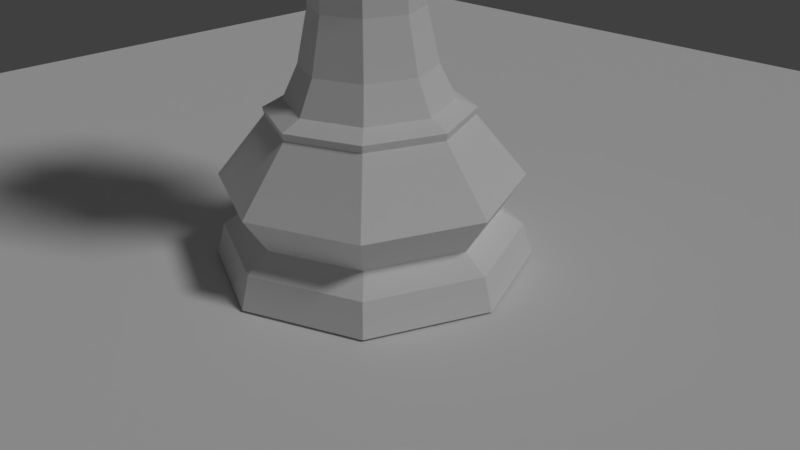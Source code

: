 # Source: queen-low-poly.blend  (saved by Blender 2.77.0; exported with 4.5.12 LTS)
import bpy
from mathutils import Matrix  # noqa: F401  (used for matrix-valued properties, if any)

bpy.ops.wm.read_factory_settings(use_empty=True)
scene = bpy.context.scene
scene.name = 'Scene'

# ---- collections
col_collection_1 = bpy.data.collections.new('Collection 1'); scene.collection.children.link(col_collection_1)

# ---- world
world_world = bpy.data.worlds.new('World'); scene.world = world_world
world_world.color = (0.05088, 0.05088, 0.05088)
world_world.use_sun_shadow = False
world_world.sun_shadow_jitter_overblur = 0.0
world_world.cycles.sampling_method = 'MANUAL'

# ---- cameras
cam_camera = bpy.data.cameras.new('Camera')
cam_camera.clip_end = 100.0
cam_camera.lens = 35.0
cam_camera.sensor_width = 32.0
cam_camera.sensor_height = 18.0
cam_camera.ortho_scale = 7.314
cam_camera.dof.focus_distance = 0.0
cam_camera.dof.aperture_fstop = 128.0

# ---- lights
light_lamp = bpy.data.lights.new('Lamp', 'SUN')
light_lamp.transmission_factor = 0.0
light_lamp.cutoff_distance = 30.0
light_lamp.angle = 0.1993
light_lamp.energy = 1.0
light_lamp.shadow_buffer_clip_start = 1.001
light_lamp.shadow_soft_size = 0.1
light_lamp.shadow_cascade_max_distance = 1000.0

# ---- meshes
me_plane = bpy.data.meshes.new('Plane')
me_plane.from_pydata([(-1.0, -1.0, 0.0), (1.0, -1.0, 0.0), (-1.0, 1.0, 0.0), (1.0, 1.0, 0.0)], [], [(0, 1, 3, 2)])
me_plane.use_remesh_preserve_volume = False
me_plane.use_remesh_preserve_attributes = False
me_plane.use_mirror_vertex_groups = False
me_plane.update()
me_sphere_003 = bpy.data.meshes.new('Sphere.003')
me_sphere_003.from_pydata([(-0.8479, -0.04491, 0.7511), (-1.199, -0.04491, -0.09683), (-0.8479, -0.04491, -0.9448), (-0.5996, 0.5547, 0.7511), (-0.8479, 0.803, -0.09683), (-0.5996, 0.5547, -0.9448), (8.898e-08, 0.803, 0.7511), (5.324e-08, 1.154, -0.09683), (8.898e-08, 0.803, -0.9448), (0.5996, 0.5547, 0.7511), (0.8479, 0.803, -0.09683), (0.5996, 0.5547, -0.9448), (0.8479, -0.04491, 0.7511), (1.199, -0.04491, -0.09683), (0.8479, -0.04491, -0.9448), (0.5996, -0.6445, 0.7511), (0.8479, -0.8928, -0.09683), (0.5996, -0.6445, -0.9448), (9.163e-08, -0.04491, -1.296), (8.898e-08, -0.8928, 0.7511), (5.324e-08, -1.244, -0.09683), (8.898e-08, -0.8928, -0.9448), (1.75e-08, -0.04491, 1.102), (-0.5996, -0.6445, 0.7511), (-0.8479, -0.8928, -0.09683), (-0.5996, -0.6445, -0.9448)], [], [(18, 2, 5), (1, 0, 3, 4), (2, 1, 4, 5), (0, 22, 3), (18, 5, 8), (4, 3, 6, 7), (5, 4, 7, 8), (3, 22, 6), (18, 8, 11), (7, 6, 9, 10), (8, 7, 10, 11), (6, 22, 9), (18, 11, 14), (10, 9, 12, 13), (11, 10, 13, 14), (9, 22, 12), (12, 22, 15), (18, 14, 17), (13, 12, 15, 16), (14, 13, 16, 17), (17, 16, 20, 21), (15, 22, 19), (18, 17, 21), (16, 15, 19, 20), (21, 20, 24, 25), (19, 22, 23), (18, 21, 25), (20, 19, 23, 24), (25, 24, 1, 2), (23, 22, 0), (18, 25, 2), (24, 23, 0, 1)])
me_sphere_003.use_remesh_preserve_volume = False
me_sphere_003.use_remesh_preserve_attributes = False
me_sphere_003.use_mirror_vertex_groups = False
me_sphere_003.update()
me_sphere_001 = bpy.data.meshes.new('Sphere.001')
me_sphere_001.from_pydata([(-0.6693, 0.6706, -0.8641), (-0.9466, 6.64e-07, -0.8641), (-0.6655, 4.759e-07, -0.8019), (-0.4706, 0.4715, -0.8019), (3.711e-08, 0.9484, -0.8641), (5.215e-08, 0.6668, -0.8019), (-0.6546, 0.6559, -1.071), (-0.9258, 6.421e-07, -1.071), (-0.6693, -0.6706, -0.8641), (-0.4706, -0.4715, -0.8019), (-0.7169, 5.127e-07, -0.2287), (-0.5069, 0.5079, -0.2287), (0.6693, 0.6706, -0.8641), (0.4706, 0.4715, -0.8019), (3.725e-08, 0.9276, -1.071), (5.273e-08, 0.7183, -0.2287), (-0.9337, 0.9355, -1.221), (-1.32, 9.095e-07, -1.221), (-0.6546, -0.6559, -1.071), (-2.699e-07, -0.9484, -0.8641), (-1.639e-07, -0.6668, -0.8019), (-0.5069, -0.5079, -0.2287), (-1.233, -0.009881, 0.4334), (-0.8719, 0.8637, 0.4334), (0.9466, -1.801e-07, -0.8641), (0.6655, -1.176e-07, -0.8019), (0.6546, 0.6559, -1.071), (0.5069, 0.5079, -0.2287), (2.949e-08, 1.323, -1.221), (5.851e-08, 1.226, 0.4334), (-0.4699, 0.4708, -1.667), (-0.6646, 4.674e-07, -1.667), (-0.9337, -0.9355, -1.221), (-2.608e-07, -0.9276, -1.071), (0.6693, -0.6706, -0.8641), (0.4706, -0.4715, -0.8019), (-1.8e-07, -0.7183, -0.2287), (-0.8719, -0.8835, 0.4334), (0.9258, -1.835e-07, -1.071), (0.7169, -1.267e-07, -0.2287), (0.9337, 0.9355, -1.221), (0.8719, 0.8637, 0.4334), (5.152e-08, 0.6658, -1.667), (-0.4805, 0.4815, -3.429), (-0.6796, 4.779e-07, -3.429), (-0.4699, -0.4708, -1.667), (-3.975e-07, -1.323, -1.221), (0.6546, -0.6559, -1.071), (0.5069, -0.5079, -0.2287), (-3.418e-07, -1.245, 0.4334), (1.32, -2.681e-07, -1.221), (1.233, -0.009883, 0.4334), (0.4699, 0.4708, -1.667), (5.033e-08, 0.6809, -3.429), (-0.5861, 0.5872, -4.1), (-0.8288, 5.762e-07, -4.1), (-0.4805, -0.4815, -3.429), (-1.668e-07, -0.6658, -1.667), (0.9337, -0.9355, -1.221), (0.8719, -0.8835, 0.4334), (-0.6201, -0.009882, 0.6287), (-0.4381, 0.4304, 0.6287), (0.6646, -1.253e-07, -1.667), (0.6201, -0.009883, 0.6287), (0.4805, 0.4815, -3.429), (5.082e-08, 0.8304, -4.1), (-1.447e-07, 0.6122, 0.6287), (-0.728, 0.7294, -4.515), (-1.03, 7.075e-07, -4.515), (-0.5861, -0.5872, -4.1), (-1.673e-07, -0.6809, -3.429), (0.4699, -0.4708, -1.667), (0.4381, -0.4502, 0.6287), (-0.4381, -0.4502, 0.6287), (-0.2525, -0.01007, 0.9994), (-0.1787, 0.1696, 0.9991), (0.6796, -1.281e-07, -3.429), (0.5861, 0.5872, -4.1), (0.4381, 0.4304, 0.6287), (3.725e-08, 1.032, -4.515), (2.135e-05, 0.2438, 0.9997), (-1.282, 8.732e-07, -4.628), (-0.9063, 0.908, -4.628), (-0.728, -0.7294, -4.515), (-2.214e-07, -0.8304, -4.1), (0.4805, -0.4815, -3.429), (1.384, -0.509, 0.9328), (-2.768e-07, -0.632, 0.6287), (-0.1788, -0.188, 0.9995), (0.8288, -1.63e-07, -4.1), (0.728, 0.7294, -4.515), (7.451e-09, 1.284, -4.628), (-1.265, 8.635e-07, -4.717), (-0.8945, 0.8962, -4.717), (-0.9063, -0.908, -4.628), (-2.98e-07, -1.032, -4.515), (0.5861, -0.5872, -4.1), (2.139e-05, -0.2625, 1.001), (1.03, -2.106e-07, -4.515), (0.2525, -0.01007, 0.9994), (0.1787, 0.1696, 0.9991), (0.9063, 0.908, -4.628), (1.49e-08, 1.267, -4.717), (-1.897, 1.26e-06, -5.49), (-1.341, 1.344, -5.49), (-0.8945, -0.8962, -4.717), (-4.098e-07, -1.284, -4.628), (0.728, -0.7294, -4.515), (0.1767, -0.1893, 1.001), (1.282, -2.698e-07, -4.628), (0.8945, 0.8962, -4.717), (-5.96e-08, 1.9, -5.49), (-1.594, 1.059e-06, -5.966), (-1.127, 1.129, -5.966), (-1.341, -1.344, -5.49), (-3.949e-07, -1.267, -4.717), (0.9063, -0.908, -4.628), (1.265, -2.646e-07, -4.717), (1.341, 1.344, -5.49), (-2.235e-08, 1.597, -5.966), (-1.891, 1.257e-06, -6.174), (-1.337, 1.34, -6.174), (-1.127, -1.129, -5.966), (-6.78e-07, -1.9, -5.49), (0.8945, -0.8962, -4.717), (1.897, -4.301e-07, -5.49), (1.127, 1.129, -5.966), (-5.96e-08, 1.895, -6.174), (-2.01, 1.333e-06, -6.581), (-1.422, 1.424, -6.581), (-1.337, -1.34, -6.174), (-5.439e-07, -1.597, -5.966), (1.341, -1.344, -5.49), (1.594, -3.62e-07, -5.966), (1.337, 1.34, -6.174), (-7.451e-08, 2.014, -6.581), (1.422, 1.424, -6.581), (2.01, -4.6e-07, -6.581), (1.422, -1.424, -6.581), (-7.302e-07, -2.014, -6.581), (-1.422, -1.424, -6.581), (-6.78e-07, -1.895, -6.174), (1.127, -1.129, -5.966), (1.891, -4.292e-07, -6.174), (1.337, -1.34, -6.174), (-0.3268, -0.009164, 1.178), (-0.2311, -0.009164, 1.409), (-0.1634, 0.1543, 1.409), (-0.2311, 0.2219, 1.178), (-0.2311, -0.2403, 1.178), (-0.1634, -0.1726, 1.409), (2.162e-05, -0.009164, 1.505), (2.164e-05, 0.2219, 1.409), (2.163e-05, 0.3177, 1.178), (2.163e-05, -0.336, 1.178), (2.164e-05, -0.2403, 1.409), (0.1634, 0.1543, 1.409), (0.2311, 0.2219, 1.178), (0.2311, -0.2403, 1.178), (0.1634, -0.1726, 1.409), (0.2311, -0.009164, 1.409), (0.3269, -0.009164, 1.178), (0.5554, -1.306, 0.9328), (-0.6234, -1.344, 0.9328), (-1.321, -0.6191, 0.9328), (-1.358, 0.6084, 0.9328), (-0.5769, 1.343, 0.9328), (0.5582, 1.36, 0.9328), (1.394, 0.6285, 0.9328)], [], [(0, 1, 2, 3), (4, 0, 3, 5), (6, 7, 1, 0), (1, 8, 9, 2), (3, 2, 10, 11), (12, 4, 5, 13), (14, 6, 0, 4), (5, 3, 11, 15), (16, 17, 7, 6), (7, 18, 8, 1), (8, 19, 20, 9), (2, 9, 21, 10), (11, 10, 22, 23), (24, 12, 13, 25), (26, 14, 4, 12), (13, 5, 15, 27), (28, 16, 6, 14), (15, 11, 23, 29), (30, 31, 17, 16), (17, 32, 18, 7), (18, 33, 19, 8), (19, 34, 35, 20), (9, 20, 36, 21), (10, 21, 37, 22), (165, 60, 61), (34, 24, 25, 35), (38, 26, 12, 24), (25, 13, 27, 39), (40, 28, 14, 26), (27, 15, 29, 41), (42, 30, 16, 28), (165, 22, 60), (43, 44, 31, 30), (31, 45, 32, 17), (32, 46, 33, 18), (33, 47, 34, 19), (20, 35, 48, 36), (21, 36, 49, 37), (60, 22, 164), (47, 38, 24, 34), (35, 25, 39, 48), (50, 40, 26, 38), (39, 27, 41, 51), (52, 42, 28, 40), (164, 73, 60), (53, 43, 30, 42), (54, 55, 44, 43), (44, 56, 45, 31), (45, 57, 46, 32), (46, 58, 47, 33), (36, 48, 59, 49), (163, 87, 73), (58, 50, 38, 47), (48, 39, 51, 59), (62, 52, 40, 50), (164, 37, 73), (64, 53, 42, 52), (65, 54, 43, 53), (86, 59, 51), (67, 68, 55, 54), (55, 69, 56, 44), (56, 70, 57, 45), (57, 71, 58, 46), (87, 162, 72), (75, 61, 60, 74), (71, 62, 50, 58), (76, 64, 52, 62), (77, 65, 53, 64), (79, 67, 54, 65), (80, 66, 61, 75), (81, 68, 67, 82), (68, 83, 69, 55), (69, 84, 70, 56), (70, 85, 71, 57), (74, 60, 73, 88), (85, 76, 62, 71), (89, 77, 64, 76), (90, 79, 65, 77), (100, 78, 66, 80), (82, 67, 79, 91), (92, 81, 82, 93), (94, 83, 68, 81), (83, 95, 84, 69), (84, 96, 85, 70), (88, 73, 87, 97), (96, 89, 76, 85), (98, 90, 77, 89), (99, 63, 78, 100), (91, 79, 90, 101), (93, 82, 91, 102), (103, 92, 93, 104), (105, 94, 81, 92), (106, 95, 83, 94), (95, 107, 96, 84), (97, 87, 72, 108), (107, 98, 89, 96), (108, 72, 63, 99), (101, 90, 98, 109), (102, 91, 101, 110), (104, 93, 102, 111), (112, 103, 104, 113), (114, 105, 92, 103), (115, 106, 94, 105), (116, 107, 95, 106), (109, 98, 107, 116), (110, 101, 109, 117), (111, 102, 110, 118), (113, 104, 111, 119), (120, 112, 113, 121), (122, 114, 103, 112), (123, 115, 105, 114), (124, 116, 106, 115), (117, 109, 116, 124), (118, 110, 117, 125), (119, 111, 118, 126), (121, 113, 119, 127), (128, 120, 121, 129), (130, 122, 112, 120), (131, 123, 114, 122), (132, 124, 115, 123), (125, 117, 124, 132), (126, 118, 125, 133), (127, 119, 126, 134), (129, 121, 127, 135), (128, 129, 135, 136, 137, 138, 139, 140), (140, 130, 120, 128), (141, 131, 122, 130), (142, 132, 123, 131), (133, 125, 132, 142), (134, 126, 133, 143), (135, 127, 134, 136), (136, 134, 143, 137), (137, 143, 144, 138), (138, 144, 141, 139), (139, 141, 130, 140), (144, 142, 131, 141), (143, 133, 142, 144), (145, 146, 147, 148), (74, 145, 148, 75), (149, 150, 146, 145), (146, 151, 147), (148, 147, 152, 153), (88, 149, 145, 74), (75, 148, 153, 80), (154, 155, 150, 149), (150, 151, 146), (147, 151, 152), (153, 152, 156, 157), (97, 154, 149, 88), (80, 153, 157, 100), (158, 159, 155, 154), (155, 151, 150), (152, 151, 156), (157, 156, 160, 161), (108, 158, 154, 97), (100, 157, 161, 99), (161, 160, 159, 158), (159, 151, 155), (156, 151, 160), (99, 161, 158, 108), (160, 151, 159), (51, 63, 86), (63, 72, 86), (86, 72, 59), (59, 72, 162), (87, 49, 162), (49, 59, 162), (87, 163, 49), (37, 49, 163), (37, 163, 73), (164, 22, 37), (167, 41, 29), (166, 29, 23), (23, 22, 165), (168, 51, 41), (61, 23, 165), (166, 23, 61), (166, 61, 66), (66, 29, 166), (167, 29, 66), (167, 66, 78), (78, 41, 167), (41, 78, 168), (78, 63, 168), (51, 168, 63)])
me_sphere_001.use_remesh_preserve_volume = False
me_sphere_001.use_remesh_preserve_attributes = False
me_sphere_001.use_mirror_vertex_groups = False
me_sphere_001.update()

# ---- objects
ob_plane = bpy.data.objects.new('Plane', me_plane)
ob_sphere = bpy.data.objects.new('Sphere', me_sphere_003)
ob_lp_queen = bpy.data.objects.new('LP Queen', me_sphere_001)
ob_lamp = bpy.data.objects.new('Lamp', light_lamp)
ob_camera = bpy.data.objects.new('Camera', cam_camera)

# ---- transforms, parenting, visibility, modifiers, constraints
ob_plane.location = (0.0, 0.0, 0.0)
ob_plane.scale = (11.69, 11.69, 11.69)
ob_plane.hide_viewport = True
ob_plane.lineart.crease_threshold = 0.0
ob_sphere.location = (0.0, 0.0, 7.67)
ob_sphere.scale = (0.2049, 0.2049, 0.2049)
ob_sphere.hide_viewport = True
ob_sphere.lineart.crease_threshold = 0.0
ob_lp_queen.location = (0.0, 0.0, 6.61)
ob_lp_queen.lineart.crease_threshold = 0.0
ob_lamp.location = (4.076, 1.005, 5.904)
ob_lamp.rotation_euler = (0.6503, 0.05522, 1.866)
ob_lamp.lock_rotations_4d = False
ob_lamp.empty_display_type = 'ARROWS'
ob_lamp.color = (0.0, 0.0, 0.0, 0.0)
ob_lamp.lineart.crease_threshold = 0.0
ob_camera.location = (7.481, -6.508, 5.344)
ob_camera.rotation_euler = (1.109, 0.01082, 0.8149)
ob_camera.lock_rotations_4d = False
ob_camera.empty_display_type = 'ARROWS'
ob_camera.color = (0.0, 0.0, 0.0, 0.0)
ob_camera.display_type = 'WIRE'
ob_camera.lineart.crease_threshold = 0.0

# ---- collection membership
col_collection_1.objects.link(ob_plane)
col_collection_1.objects.link(ob_sphere)
col_collection_1.objects.link(ob_lp_queen)
col_collection_1.objects.link(ob_lamp)
col_collection_1.objects.link(ob_camera)

# ---- scene / render settings (as saved in the file)
scene.camera = ob_camera
scene.frame_start = 1; scene.frame_end = 250; scene.frame_set(75)
scene.render.engine = 'BLENDER_EEVEE_NEXT'
scene.render.resolution_percentage = 50
scene.render.dither_intensity = 0.0
scene.cycles.use_denoising = False
scene.cycles.samples = 128
scene.cycles.sampling_pattern = 'TABULATED_SOBOL'
scene.cycles.light_sampling_threshold = 0.0
scene.cycles.use_adaptive_sampling = False
scene.cycles.use_light_tree = False
scene.cycles.blur_glossy = 0.0
scene.cycles.sample_clamp_indirect = 0.0
scene.view_settings.view_transform = 'Standard'
bpy.context.view_layer.update()
